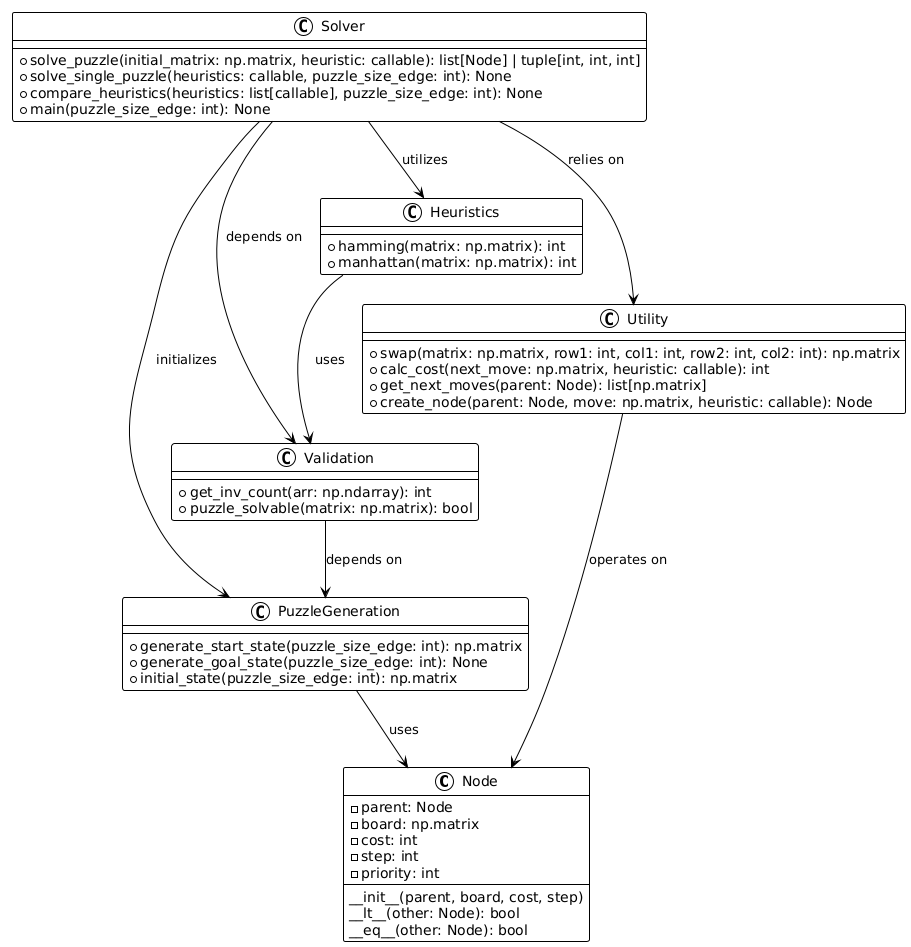

The diagram above was rendered by PlantUML. Its source (embedded in the PNG):
@startuml
!theme plain
class Node {
    - parent: Node
    - board: np.matrix
    - cost: int
    - step: int
    - priority: int
    __init__(parent, board, cost, step)
    __lt__(other: Node): bool
    __eq__(other: Node): bool
}

class PuzzleGeneration {
    + generate_start_state(puzzle_size_edge: int): np.matrix
    + generate_goal_state(puzzle_size_edge: int): None
    + initial_state(puzzle_size_edge: int): np.matrix
}

class Validation {
    + get_inv_count(arr: np.ndarray): int
    + puzzle_solvable(matrix: np.matrix): bool
}

class Heuristics {
    + hamming(matrix: np.matrix): int
    + manhattan(matrix: np.matrix): int
}

class Utility {
    + swap(matrix: np.matrix, row1: int, col1: int, row2: int, col2: int): np.matrix
    + calc_cost(next_move: np.matrix, heuristic: callable): int
    + get_next_moves(parent: Node): list[np.matrix]
    + create_node(parent: Node, move: np.matrix, heuristic: callable): Node
}

class Solver {
    + solve_puzzle(initial_matrix: np.matrix, heuristic: callable): list[Node] | tuple[int, int, int]
    + solve_single_puzzle(heuristics: callable, puzzle_size_edge: int): None
    + compare_heuristics(heuristics: list[callable], puzzle_size_edge: int): None
    + main(puzzle_size_edge: int): None
}

PuzzleGeneration --> Node : uses
Validation --> PuzzleGeneration : depends on
Heuristics --> Validation : uses
Utility --> Node : operates on
Solver --> Utility : relies on
Solver --> Heuristics : utilizes
Solver --> Validation : depends on
Solver --> PuzzleGeneration : initializes
@enduml